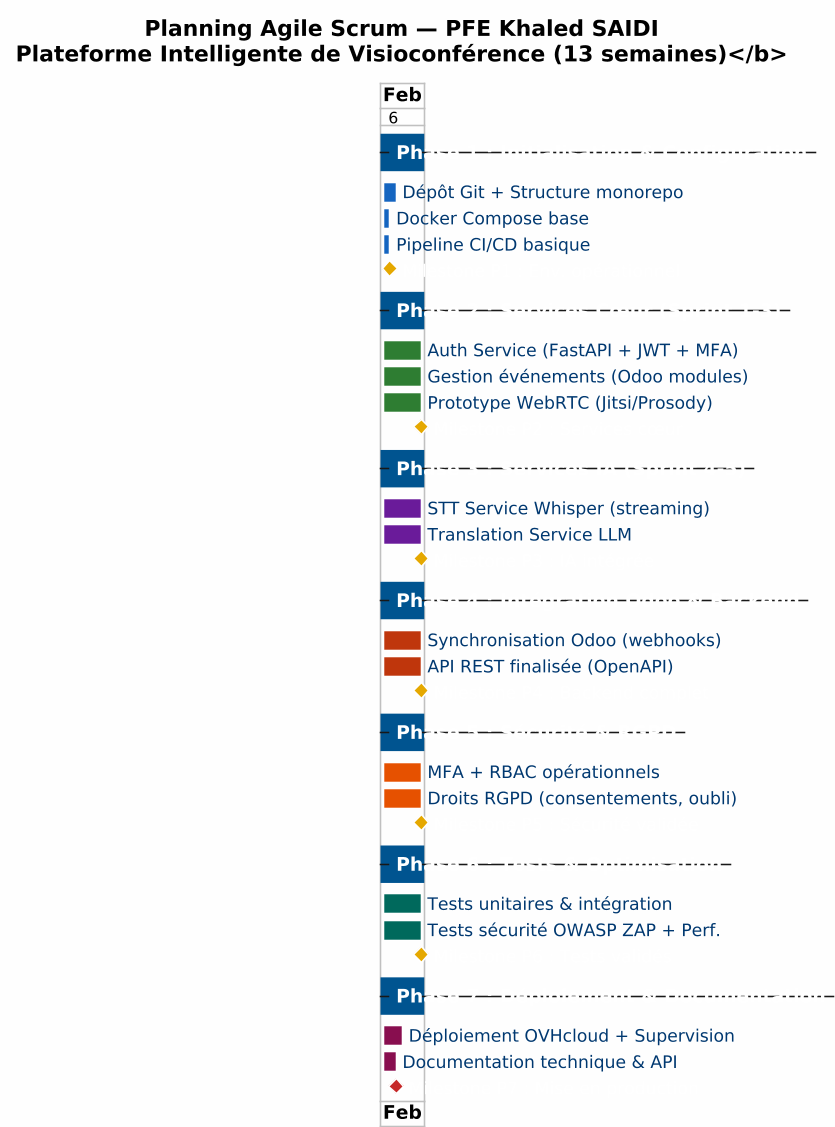

The diagram above was rendered by PlantUML. Its source (embedded in the PNG):
@startgantt
skinparamlocked dpi 150
skinparam backgroundColor #FEFEFE
skinparam ganttArrowColor #005490
skinparam ganttBarColor #005490

<style>
ganttDiagram {
  task {
    BackGroundColor #EAF4FB
    LineColor #005490
    FontColor #003870
    FontSize 11
  }
  separator {
    BackGroundColor #005490
    FontColor white
    FontSize 12
    FontStyle bold
  }
  milestone {
    BackGroundColor #E5A800
    FontColor white
  }
}
</style>

Project starts 2025-02-03
printscale weekly

title <b>Planning Agile Scrum — PFE Khaled SAIDI\nPlateforme Intelligente de Visioconférence (13 semaines)</b>

-- Phase 1 : Initialisation & Configuration --
[Dépôt Git + Structure monorepo]       lasts 3 days   and is colored in #1565C0/white
[Docker Compose base]                  lasts 2 days   and is colored in #1565C0/white
[Pipeline CI/CD basique]               lasts 2 days   and is colored in #1565C0/white
[Milestone P1 : Env. opérationnel] happens at [Pipeline CI/CD basique]'s end and is colored in #E5A800/white

-- Phase 2 : Services Cœur (Sprint 1-3) --
[Auth Service (FastAPI + JWT + MFA)]   lasts 7 days   and is colored in #2E7D32/white
[Gestion événements (Odoo modules)]    lasts 7 days   and is colored in #2E7D32/white
[Prototype WebRTC (Jitsi/Prosody)]     lasts 7 days   and is colored in #2E7D32/white
[Milestone P2 : Services cœur] happens at [Prototype WebRTC (Jitsi/Prosody)]'s end and is colored in #E5A800/white

-- Phase 3 : Services IA (Sprint 4-5) --
[STT Service Whisper (streaming)]      lasts 7 days   and is colored in #6A1B9A/white
[Translation Service LLM]              lasts 7 days   and is colored in #6A1B9A/white
[Milestone P3 : IA intégrée] happens at [Translation Service LLM]'s end and is colored in #E5A800/white

-- Phase 4 : Intégration Odoo & Backend --
[Synchronisation Odoo (webhooks)]      lasts 7 days   and is colored in #BF360C/white
[API REST finalisée (OpenAPI)]         lasts 7 days   and is colored in #BF360C/white
[Milestone P4 : Backend complet] happens at [API REST finalisée (OpenAPI)]'s end and is colored in #E5A800/white

-- Phase 5 : Sécurité & RGPD --
[MFA + RBAC opérationnels]             lasts 7 days   and is colored in #E65100/white
[Droits RGPD (consentements, oubli)]   lasts 7 days   and is colored in #E65100/white
[Milestone P5 : Sécurité validée] happens at [Droits RGPD (consentements, oubli)]'s end and is colored in #E5A800/white

-- Phase 6 : Tests & Optimisation --
[Tests unitaires & intégration]        lasts 7 days   and is colored in #00695C/white
[Tests sécurité OWASP ZAP + Perf.]     lasts 7 days   and is colored in #00695C/white
[Milestone P6 : Tests validés] happens at [Tests sécurité OWASP ZAP + Perf.]'s end and is colored in #E5A800/white

-- Phase 7 : Déploiement & Documentation --
[Déploiement OVHcloud + Supervision]   lasts 4 days   and is colored in #880E4F/white
[Documentation technique & API]        lasts 3 days   and is colored in #880E4F/white
[Milestone P7 : Mise en production] happens at [Documentation technique & API]'s end and is colored in #C62828/white

@endgantt